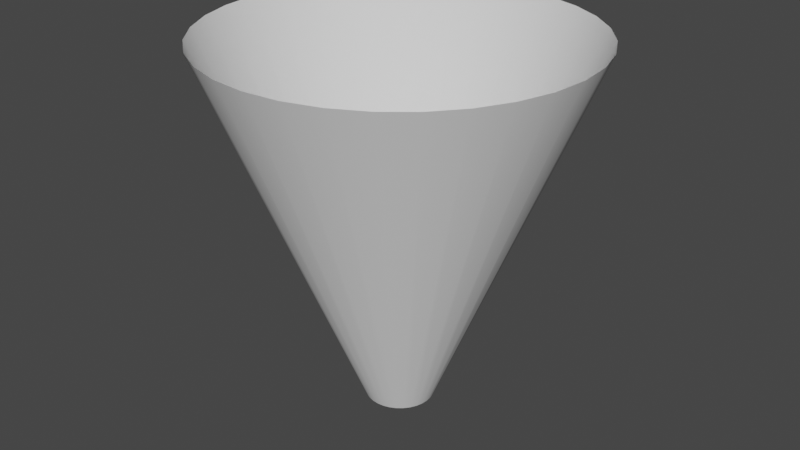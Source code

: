 # Source: TimeWarpLimiter.blend  (saved by Blender 3.0.42; exported with 4.5.12 LTS)
import bpy
from mathutils import Matrix  # noqa: F401  (used for matrix-valued properties, if any)

bpy.ops.wm.read_factory_settings(use_empty=True)
scene = bpy.context.scene
scene.name = 'Scene'

# ---- collections
col_collection = bpy.data.collections.new('Collection'); scene.collection.children.link(col_collection)

# ---- world
world_world = bpy.data.worlds.new('World'); scene.world = world_world
world_world.use_nodes = True; world_world.node_tree.nodes.clear()
_N = world_world.node_tree.nodes; _L = world_world.node_tree.links
n0 = _N.new('ShaderNodeOutputWorld'); n0.name = 'World Output'; n0.location = (300, 300)
n1 = _N.new('ShaderNodeBackground'); n1.name = 'Background'; n1.location = (10, 300)
n1.inputs[0].default_value = (0.05088, 0.05088, 0.05088, 1.0)
_L.new(n1.outputs[0], n0.inputs[0])
n0.is_active_output = True
world_world.color = (0.05088, 0.05088, 0.05088)
world_world.use_sun_shadow = False
world_world.sun_shadow_jitter_overblur = 0.0

# ---- meshes
me_cylinder_001 = bpy.data.meshes.new('Cylinder.001')
me_cylinder_001.from_pydata([(1.362e-08, 0.372, -1.986), (0.0, 1.986, 1.986), (0.07258, 0.3649, -1.986), (0.3875, 1.948, 1.986), (0.1424, 0.3437, -1.986), (0.7601, 1.835, 1.986), (0.2067, 0.3093, -1.986), (1.104, 1.652, 1.986), (0.2631, 0.2631, -1.986), (1.405, 1.405, 1.986), (0.3093, 0.2067, -1.986), (1.652, 1.104, 1.986), (0.3437, 0.1424, -1.986), (1.835, 0.7601, 1.986), (0.3649, 0.07258, -1.986), (1.948, 0.3875, 1.986), (0.372, -3.745e-08, -1.986), (1.986, -8.682e-08, 1.986), (0.3649, -0.07258, -1.986), (1.948, -0.3875, 1.986), (0.3437, -0.1424, -1.986), (1.835, -0.7601, 1.986), (0.3093, -0.2067, -1.986), (1.652, -1.104, 1.986), (0.2631, -0.2631, -1.986), (1.405, -1.405, 1.986), (0.2067, -0.3093, -1.986), (1.104, -1.652, 1.986), (0.1424, -0.3437, -1.986), (0.7601, -1.835, 1.986), (0.07258, -0.3649, -1.986), (0.3875, -1.948, 1.986), (-1.89e-08, -0.372, -1.986), (-1.736e-07, -1.986, 1.986), (-0.07258, -0.3649, -1.986), (-0.3875, -1.948, 1.986), (-0.1424, -0.3437, -1.986), (-0.7601, -1.835, 1.986), (-0.2067, -0.3093, -1.986), (-1.104, -1.652, 1.986), (-0.2631, -0.2631, -1.986), (-1.405, -1.405, 1.986), (-0.3093, -0.2067, -1.986), (-1.652, -1.104, 1.986), (-0.3437, -0.1424, -1.986), (-1.835, -0.7601, 1.986), (-0.3649, -0.07258, -1.986), (-1.948, -0.3875, 1.986), (-0.372, -1.676e-08, -1.986), (-1.986, 2.369e-08, 1.986), (-0.3649, 0.07258, -1.986), (-1.948, 0.3875, 1.986), (-0.3437, 0.1424, -1.986), (-1.835, 0.7601, 1.986), (-0.3093, 0.2067, -1.986), (-1.652, 1.104, 1.986), (-0.2631, 0.2631, -1.986), (-1.405, 1.405, 1.986), (-0.2067, 0.3093, -1.986), (-1.104, 1.652, 1.986), (-0.1424, 0.3437, -1.986), (-0.7601, 1.835, 1.986), (-0.07258, 0.3649, -1.986), (-0.3875, 1.948, 1.986)], [], [(0, 1, 3, 2), (2, 3, 5, 4), (4, 5, 7, 6), (6, 7, 9, 8), (8, 9, 11, 10), (10, 11, 13, 12), (12, 13, 15, 14), (14, 15, 17, 16), (16, 17, 19, 18), (18, 19, 21, 20), (20, 21, 23, 22), (22, 23, 25, 24), (24, 25, 27, 26), (26, 27, 29, 28), (28, 29, 31, 30), (30, 31, 33, 32), (32, 33, 35, 34), (34, 35, 37, 36), (36, 37, 39, 38), (38, 39, 41, 40), (40, 41, 43, 42), (42, 43, 45, 44), (44, 45, 47, 46), (46, 47, 49, 48), (48, 49, 51, 50), (50, 51, 53, 52), (52, 53, 55, 54), (54, 55, 57, 56), (56, 57, 59, 58), (58, 59, 61, 60), (60, 61, 63, 62), (62, 63, 1, 0)])
me_cylinder_001.polygons.foreach_set('use_smooth', [True] * 32)
_uv = me_cylinder_001.uv_layers.new(name='UVMap')
_uv.uv.foreach_set('vector', [1.0, -3.725e-09, 1.0, 1.0, 0.9688, 1.0, 0.9688, -3.725e-09, 0.9688, -3.725e-09, 0.9688, 1.0, 0.9375, 1.0, 0.9375, -3.725e-09, 0.9375, -3.725e-09, 0.9375, 1.0, 0.9062, 1.0, 0.9062, -3.725e-09, 0.9062, -3.725e-09, 0.9062, 1.0, 0.875, 1.0, 0.875, -3.725e-09, 0.875, -3.725e-09, 0.875, 1.0, 0.8438, 1.0, 0.8438, -3.725e-09, 0.8438, -3.725e-09, 0.8438, 1.0, 0.8125, 1.0, 0.8125, -3.725e-09, 0.8125, -3.725e-09, 0.8125, 1.0, 0.7812, 1.0, 0.7812, -3.725e-09, 0.7812, -3.725e-09, 0.7812, 1.0, 0.75, 1.0, 0.75, -3.725e-09, 0.75, -3.725e-09, 0.75, 1.0, 0.7188, 1.0, 0.7188, -3.725e-09, 0.7188, -3.725e-09, 0.7188, 1.0, 0.6875, 1.0, 0.6875, -3.725e-09, 0.6875, -3.725e-09, 0.6875, 1.0, 0.6562, 1.0, 0.6562, -3.725e-09, 0.6562, -3.725e-09, 0.6562, 1.0, 0.625, 1.0, 0.625, -3.725e-09, 0.625, -3.725e-09, 0.625, 1.0, 0.5938, 1.0, 0.5938, -3.725e-09, 0.5938, -3.725e-09, 0.5938, 1.0, 0.5625, 1.0, 0.5625, -3.725e-09, 0.5625, -3.725e-09, 0.5625, 1.0, 0.5312, 1.0, 0.5312, -3.725e-09, 0.5312, -3.725e-09, 0.5312, 1.0, 0.5, 1.0, 0.5, -3.725e-09, 0.5, -3.725e-09, 0.5, 1.0, 0.4688, 1.0, 0.4688, -3.725e-09, 0.4688, -3.725e-09, 0.4688, 1.0, 0.4375, 1.0, 0.4375, -3.725e-09, 0.4375, -3.725e-09, 0.4375, 1.0, 0.4062, 1.0, 0.4062, -3.725e-09, 0.4062, -3.725e-09, 0.4062, 1.0, 0.375, 1.0, 0.375, -3.725e-09, 0.375, -3.725e-09, 0.375, 1.0, 0.3438, 1.0, 0.3438, -3.725e-09, 0.3438, -3.725e-09, 0.3438, 1.0, 0.3125, 1.0, 0.3125, -3.725e-09, 0.3125, -3.725e-09, 0.3125, 1.0, 0.2812, 1.0, 0.2812, -3.725e-09, 0.2812, -3.725e-09, 0.2812, 1.0, 0.25, 1.0, 0.25, -3.725e-09, 0.25, -3.725e-09, 0.25, 1.0, 0.2188, 1.0, 0.2188, -3.725e-09, 0.2188, -3.725e-09, 0.2188, 1.0, 0.1875, 1.0, 0.1875, -3.725e-09, 0.1875, -3.725e-09, 0.1875, 1.0, 0.1562, 1.0, 0.1562, -3.725e-09, 0.1562, -3.725e-09, 0.1562, 1.0, 0.125, 1.0, 0.125, -3.725e-09, 0.125, -3.725e-09, 0.125, 1.0, 0.09375, 1.0, 0.09375, -3.725e-09, 0.09375, -3.725e-09, 0.09375, 1.0, 0.0625, 1.0, 0.0625, -3.725e-09, 0.0625, -3.725e-09, 0.0625, 1.0, 0.03125, 1.0, 0.03125, -3.725e-09, 0.03125, -3.725e-09, 0.03125, 1.0, 0.0, 1.0, 0.0, -3.725e-09])
me_cylinder_001.use_remesh_fix_poles = True
me_cylinder_001.use_remesh_preserve_attributes = False
me_cylinder_001.update()

# ---- objects
ob_cylinder = bpy.data.objects.new('Cylinder', me_cylinder_001)

# ---- transforms, parenting, visibility, modifiers, constraints
ob_cylinder.location = (0.0, 0.0, 0.0)

# ---- collection membership
col_collection.objects.link(ob_cylinder)

# ---- scene / render settings (as saved in the file)
scene.frame_start = 1; scene.frame_end = 250; scene.frame_set(161)
scene.render.engine = 'BLENDER_EEVEE_NEXT'
scene.cycles.sampling_pattern = 'TABULATED_SOBOL'
scene.cycles.use_light_tree = False
scene.view_settings.view_transform = 'Filmic'
bpy.context.view_layer.update()

# ---- added for rendering (the .blend has no active camera and no usable light): camera, sun
cam_auto = bpy.data.cameras.new('AutoCamera')
cam_auto.lens = 50.0
cam_auto.sensor_width = 36.0
cam_auto.clip_end = 1000.0
ob_auto_camera = bpy.data.objects.new('AutoCamera', cam_auto)
scene.collection.objects.link(ob_auto_camera)
ob_auto_camera.location = (6.36618, -7.63941, 5.09294)
ob_auto_camera.rotation_euler = (1.09748, -7.21219e-08, 0.694738)
scene.camera = ob_auto_camera
light_auto_sun = bpy.data.lights.new('AutoSun', 'SUN')
light_auto_sun.energy = 3.0
light_auto_sun.angle = 0.0523599
ob_auto_sun = bpy.data.objects.new('AutoSun', light_auto_sun)
scene.collection.objects.link(ob_auto_sun)
ob_auto_sun.rotation_euler = (0.872665, 0.174533, 0.523599)
bpy.context.view_layer.update()
